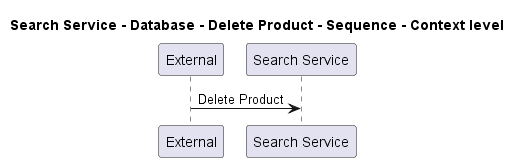

The diagram above was rendered by PlantUML. Its source (embedded in the PNG):
@startuml
!pragma layout smetana

title Search Service - Database - Delete Product - Sequence - Context level

participant "External" as C4InterFlow.SoftwareSystems.ExternalSystem
participant "Search Service" as ECommercePlatform.SoftwareSystems.SearchService

C4InterFlow.SoftwareSystems.ExternalSystem -> ECommercePlatform.SoftwareSystems.SearchService : Delete Product


@enduml